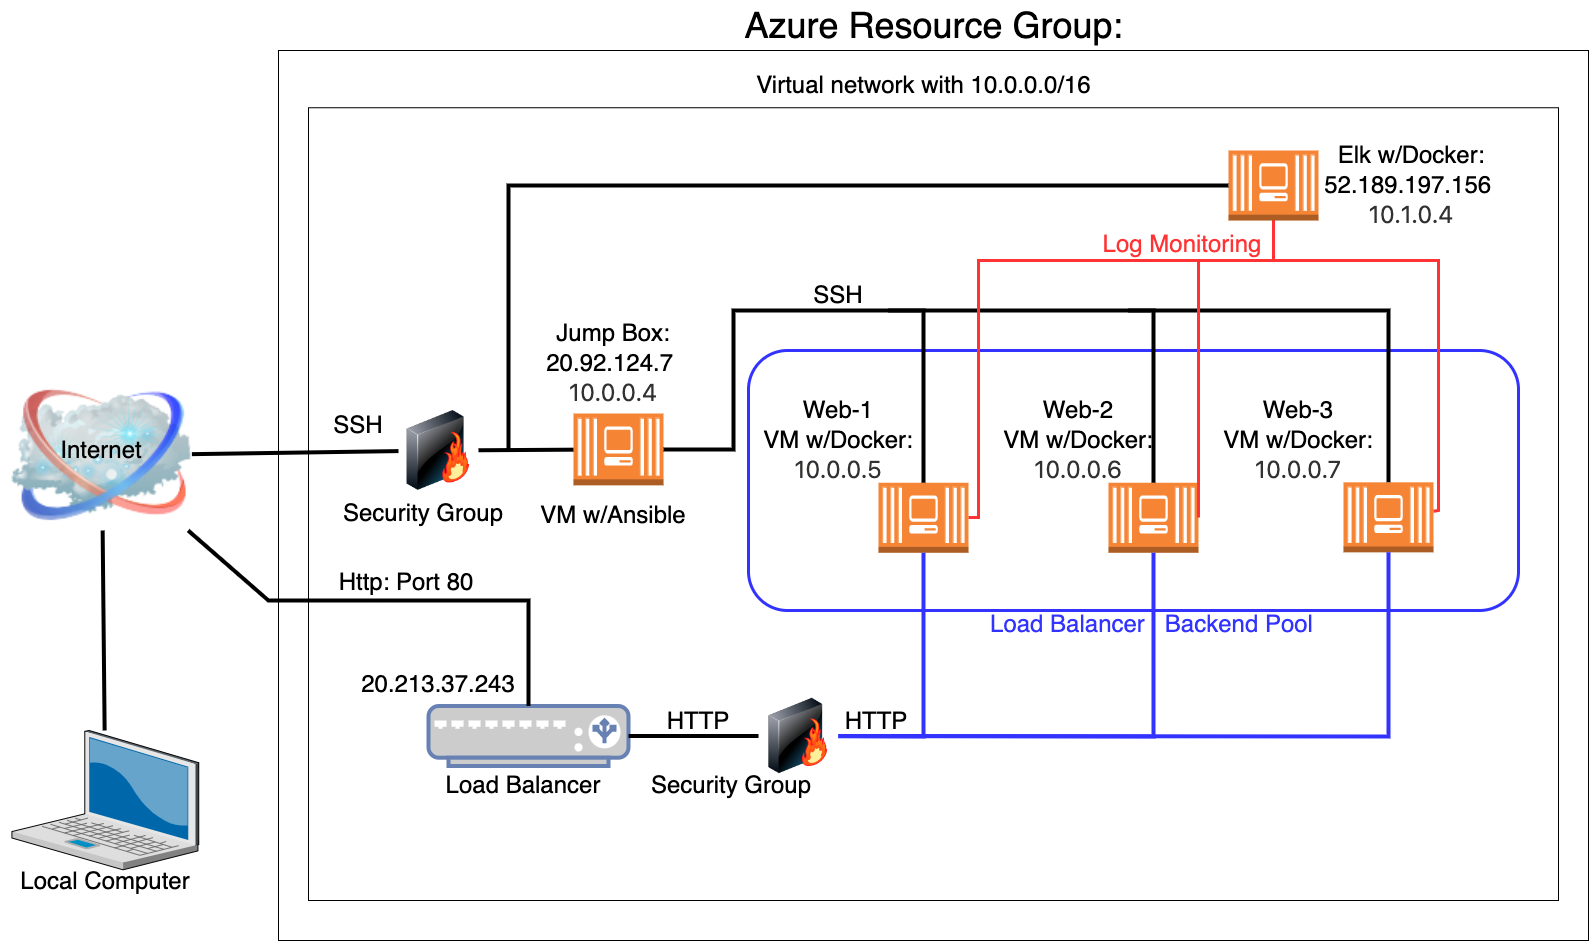

The diagram above was exported from draw.io. Its source (the exported page's mxGraphModel, read from the mxfile embedded in the PNG):
<mxGraphModel dx="1892" dy="2282" grid="1" gridSize="10" guides="1" tooltips="1" connect="1" arrows="1" fold="1" page="1" pageScale="1" pageWidth="1700" pageHeight="1100" math="0" shadow="0">
  <root>
    <mxCell id="0" />
    <mxCell id="1" parent="0" />
    <mxCell id="wapSkn8wXjVzQblwUIPa-6" value="" style="rounded=0;whiteSpace=wrap;html=1;fontSize=18;" vertex="1" parent="1">
      <mxGeometry x="330" y="-950" width="1310" height="890" as="geometry" />
    </mxCell>
    <mxCell id="wapSkn8wXjVzQblwUIPa-69" value="" style="rounded=0;whiteSpace=wrap;html=1;fontSize=18;" vertex="1" parent="1">
      <mxGeometry x="360" y="-892.75" width="1250" height="792.75" as="geometry" />
    </mxCell>
    <mxCell id="wapSkn8wXjVzQblwUIPa-4" value="" style="image;html=1;image=img/lib/clip_art/networking/Cloud_128x128.png" vertex="1" parent="1">
      <mxGeometry x="63.41" y="-620" width="180" height="150" as="geometry" />
    </mxCell>
    <mxCell id="rCliBvBya50xrlBwgI2b-4" value="&lt;font style=&quot;font-size: 24px;&quot;&gt;Internet&lt;/font&gt;" style="text;html=1;strokeColor=none;fillColor=none;align=center;verticalAlign=middle;whiteSpace=wrap;rounded=0;" parent="1" vertex="1">
      <mxGeometry x="123.41000000000001" y="-565.0000000000001" width="60" height="30" as="geometry" />
    </mxCell>
    <mxCell id="rCliBvBya50xrlBwgI2b-8" value="&lt;font style=&quot;font-size: 36px;&quot;&gt;Azure Resource Group:&lt;/font&gt;" style="text;html=1;strokeColor=none;fillColor=none;align=center;verticalAlign=middle;whiteSpace=wrap;rounded=0;" parent="1" vertex="1">
      <mxGeometry x="752.5" y="-1000" width="465" height="50" as="geometry" />
    </mxCell>
    <mxCell id="rCliBvBya50xrlBwgI2b-11" value="&lt;font style=&quot;font-size: 24px;&quot;&gt;Virtual network with 10.0.0.0/16&lt;/font&gt;" style="text;html=1;strokeColor=none;fillColor=none;align=center;verticalAlign=middle;whiteSpace=wrap;rounded=0;" parent="1" vertex="1">
      <mxGeometry x="742.5" y="-940" width="465" height="50" as="geometry" />
    </mxCell>
    <mxCell id="rCliBvBya50xrlBwgI2b-14" value="" style="image;html=1;image=img/lib/clip_art/networking/Firewall-page1_128x128.png;fontSize=24;" parent="1" vertex="1">
      <mxGeometry x="450" y="-590" width="80" height="80" as="geometry" />
    </mxCell>
    <mxCell id="rCliBvBya50xrlBwgI2b-20" value="&lt;font style=&quot;font-size: 24px;&quot;&gt;Load Balancer&lt;/font&gt;" style="text;html=1;strokeColor=none;fillColor=none;align=center;verticalAlign=middle;whiteSpace=wrap;rounded=0;fontSize=24;" parent="1" vertex="1">
      <mxGeometry x="470" y="-230" width="210" height="30" as="geometry" />
    </mxCell>
    <mxCell id="rCliBvBya50xrlBwgI2b-22" value="&lt;font style=&quot;font-size: 24px;&quot;&gt;Security Group&lt;/font&gt;" style="text;html=1;strokeColor=none;fillColor=none;align=center;verticalAlign=middle;whiteSpace=wrap;rounded=0;fontSize=18;" parent="1" vertex="1">
      <mxGeometry x="390" y="-525" width="170" height="76.82" as="geometry" />
    </mxCell>
    <mxCell id="rCliBvBya50xrlBwgI2b-24" value="&lt;font style=&quot;font-size: 24px;&quot;&gt;Http: Port 80&lt;/font&gt;" style="text;html=1;strokeColor=none;fillColor=none;align=center;verticalAlign=middle;whiteSpace=wrap;rounded=0;fontSize=18;" parent="1" vertex="1">
      <mxGeometry x="372.5" y="-433.18" width="170" height="30" as="geometry" />
    </mxCell>
    <mxCell id="rCliBvBya50xrlBwgI2b-28" value="&lt;font style=&quot;font-size: 24px;&quot;&gt;20.213.37.243&lt;/font&gt;" style="text;html=1;strokeColor=none;fillColor=none;align=center;verticalAlign=middle;whiteSpace=wrap;rounded=0;fontSize=24;" parent="1" vertex="1">
      <mxGeometry x="405" y="-327" width="170" height="22.5" as="geometry" />
    </mxCell>
    <mxCell id="rCliBvBya50xrlBwgI2b-41" value="&lt;font style=&quot;font-size: 18px;&quot;&gt;&lt;br&gt;&lt;/font&gt;" style="text;html=1;strokeColor=none;fillColor=none;align=center;verticalAlign=middle;whiteSpace=wrap;rounded=0;fontSize=24;" parent="1" vertex="1">
      <mxGeometry x="590" y="-770" width="150" height="22.5" as="geometry" />
    </mxCell>
    <mxCell id="rCliBvBya50xrlBwgI2b-45" value="&lt;font style=&quot;&quot;&gt;&lt;font style=&quot;font-size: 24px;&quot;&gt;Jump Box:&lt;br&gt;20.92.124.7&amp;nbsp;&lt;span style=&quot;color: rgb(50, 49, 48); font-family: az_ea_font, &amp;quot;Segoe UI&amp;quot;, az_font, system-ui, -apple-system, &amp;quot;system-ui&amp;quot;, Roboto, Oxygen, Ubuntu, Cantarell, &amp;quot;Open Sans&amp;quot;, &amp;quot;Helvetica Neue&amp;quot;, sans-serif; text-align: start; background-color: rgb(255, 255, 255);&quot;&gt;&lt;br&gt;&lt;/span&gt;&lt;span style=&quot;color: rgb(50, 49, 48); font-family: az_ea_font, &amp;quot;Segoe UI&amp;quot;, az_font, system-ui, -apple-system, &amp;quot;system-ui&amp;quot;, Roboto, Oxygen, Ubuntu, Cantarell, &amp;quot;Open Sans&amp;quot;, &amp;quot;Helvetica Neue&amp;quot;, sans-serif; text-align: start; background-color: rgb(255, 255, 255);&quot;&gt;10.0.0.4&lt;/span&gt;&lt;/font&gt;&lt;br&gt;&lt;/font&gt;" style="text;html=1;strokeColor=none;fillColor=none;align=center;verticalAlign=middle;whiteSpace=wrap;rounded=0;fontSize=24;" parent="1" vertex="1">
      <mxGeometry x="545" y="-687" width="240" height="100" as="geometry" />
    </mxCell>
    <mxCell id="rCliBvBya50xrlBwgI2b-48" value="&lt;font style=&quot;font-size: 24px;&quot;&gt;SSH&lt;/font&gt;" style="text;html=1;strokeColor=none;fillColor=none;align=center;verticalAlign=middle;whiteSpace=wrap;rounded=0;fontSize=18;" parent="1" vertex="1">
      <mxGeometry x="350" y="-590" width="120" height="30" as="geometry" />
    </mxCell>
    <mxCell id="rCliBvBya50xrlBwgI2b-52" value="&lt;font style=&quot;font-size: 24px;&quot;&gt;SSH&lt;/font&gt;" style="text;html=1;strokeColor=none;fillColor=none;align=center;verticalAlign=middle;whiteSpace=wrap;rounded=0;fontSize=18;" parent="1" vertex="1">
      <mxGeometry x="830" y="-720" width="120" height="30" as="geometry" />
    </mxCell>
    <mxCell id="wapSkn8wXjVzQblwUIPa-2" value="" style="outlineConnect=0;dashed=0;verticalLabelPosition=bottom;verticalAlign=top;align=center;html=1;shape=mxgraph.aws3.ec2_compute_container_3;fillColor=#F58534;gradientColor=none;fontSize=18;" vertex="1" parent="1">
      <mxGeometry x="625" y="-587" width="90" height="71.82" as="geometry" />
    </mxCell>
    <mxCell id="wapSkn8wXjVzQblwUIPa-3" value="" style="verticalLabelPosition=bottom;sketch=0;aspect=fixed;html=1;verticalAlign=top;strokeColor=none;align=center;outlineConnect=0;shape=mxgraph.citrix.laptop_2;" vertex="1" parent="1">
      <mxGeometry x="63.40999999999997" y="-269.99999999999994" width="186.83" height="139.32" as="geometry" />
    </mxCell>
    <mxCell id="wapSkn8wXjVzQblwUIPa-15" value="&lt;font style=&quot;font-size: 24px;&quot;&gt;VM w/Ansible&lt;/font&gt;" style="text;html=1;strokeColor=none;fillColor=none;align=center;verticalAlign=middle;whiteSpace=wrap;rounded=0;fontSize=18;" vertex="1" parent="1">
      <mxGeometry x="575" y="-500" width="180" height="30" as="geometry" />
    </mxCell>
    <mxCell id="wapSkn8wXjVzQblwUIPa-18" value="&lt;font style=&quot;font-size: 24px;&quot;&gt;Local Computer&lt;/font&gt;" style="text;html=1;strokeColor=none;fillColor=none;align=center;verticalAlign=middle;whiteSpace=wrap;rounded=0;fontSize=24;" vertex="1" parent="1">
      <mxGeometry x="51.949999999999996" y="-130.68" width="209.76" height="22.5" as="geometry" />
    </mxCell>
    <mxCell id="wapSkn8wXjVzQblwUIPa-25" value="" style="endArrow=none;html=1;rounded=0;fontSize=24;strokeWidth=4;" edge="1" parent="1" source="rCliBvBya50xrlBwgI2b-14" target="wapSkn8wXjVzQblwUIPa-4">
      <mxGeometry width="50" height="50" relative="1" as="geometry">
        <mxPoint x="900" y="-300" as="sourcePoint" />
        <mxPoint x="950" y="-350" as="targetPoint" />
      </mxGeometry>
    </mxCell>
    <mxCell id="wapSkn8wXjVzQblwUIPa-37" value="" style="fontColor=#0066CC;verticalAlign=top;verticalLabelPosition=bottom;labelPosition=center;align=center;html=1;outlineConnect=0;fillColor=#CCCCCC;strokeColor=#6881B3;gradientColor=none;gradientDirection=north;strokeWidth=2;shape=mxgraph.networks.load_balancer;fontSize=24;" vertex="1" parent="1">
      <mxGeometry x="480" y="-294.5" width="200" height="60" as="geometry" />
    </mxCell>
    <mxCell id="wapSkn8wXjVzQblwUIPa-41" value="" style="endArrow=none;html=1;rounded=0;fontSize=24;strokeWidth=4;" edge="1" parent="1" source="wapSkn8wXjVzQblwUIPa-4" target="wapSkn8wXjVzQblwUIPa-37">
      <mxGeometry width="50" height="50" relative="1" as="geometry">
        <mxPoint x="250" y="-440" as="sourcePoint" />
        <mxPoint x="300" y="-490" as="targetPoint" />
        <Array as="points">
          <mxPoint x="320" y="-400" />
          <mxPoint x="580" y="-400" />
        </Array>
      </mxGeometry>
    </mxCell>
    <mxCell id="wapSkn8wXjVzQblwUIPa-47" value="" style="image;html=1;image=img/lib/clip_art/networking/Firewall-page1_128x128.png;fontSize=24;" vertex="1" parent="1">
      <mxGeometry x="810" y="-302.25" width="80" height="75.5" as="geometry" />
    </mxCell>
    <mxCell id="wapSkn8wXjVzQblwUIPa-57" value="&lt;font style=&quot;font-size: 24px;&quot;&gt;Security Group&lt;/font&gt;" style="text;html=1;strokeColor=none;fillColor=none;align=center;verticalAlign=middle;whiteSpace=wrap;rounded=0;fontSize=18;" vertex="1" parent="1">
      <mxGeometry x="697.5" y="-253.41" width="170" height="76.82" as="geometry" />
    </mxCell>
    <mxCell id="wapSkn8wXjVzQblwUIPa-58" value="" style="endArrow=none;html=1;rounded=0;fontSize=24;strokeWidth=4;" edge="1" parent="1" source="wapSkn8wXjVzQblwUIPa-47" target="wapSkn8wXjVzQblwUIPa-37">
      <mxGeometry width="50" height="50" relative="1" as="geometry">
        <mxPoint x="834.76" y="-352.75459524717246" as="sourcePoint" />
        <mxPoint x="680" y="-264" as="targetPoint" />
      </mxGeometry>
    </mxCell>
    <mxCell id="wapSkn8wXjVzQblwUIPa-28" value="" style="group;strokeWidth=4;" vertex="1" connectable="0" parent="1">
      <mxGeometry x="820" y="-620" width="760" height="274.5" as="geometry" />
    </mxCell>
    <mxCell id="wapSkn8wXjVzQblwUIPa-49" value="" style="rounded=1;whiteSpace=wrap;html=1;fontSize=24;strokeColor=#3333FF;strokeWidth=3;" vertex="1" parent="wapSkn8wXjVzQblwUIPa-28">
      <mxGeometry x="-20" y="-30" width="770" height="260" as="geometry" />
    </mxCell>
    <mxCell id="rCliBvBya50xrlBwgI2b-46" value="&lt;font color=&quot;#3333ff&quot; style=&quot;font-size: 24px;&quot;&gt;Load Balancer&amp;nbsp; &amp;nbsp;Backend Pool&lt;/font&gt;" style="text;html=1;strokeColor=none;fillColor=none;align=center;verticalAlign=middle;whiteSpace=wrap;rounded=0;fontSize=24;" parent="wapSkn8wXjVzQblwUIPa-28" vertex="1">
      <mxGeometry x="175.5" y="232" width="415" height="24.5" as="geometry" />
    </mxCell>
    <mxCell id="wapSkn8wXjVzQblwUIPa-19" value="&lt;font style=&quot;&quot;&gt;&lt;font style=&quot;font-size: 24px;&quot;&gt;Web-1&lt;br&gt;VM w/Docker:&lt;span style=&quot;color: rgb(50, 49, 48); font-family: az_ea_font, &amp;quot;Segoe UI&amp;quot;, az_font, system-ui, -apple-system, &amp;quot;system-ui&amp;quot;, Roboto, Oxygen, Ubuntu, Cantarell, &amp;quot;Open Sans&amp;quot;, &amp;quot;Helvetica Neue&amp;quot;, sans-serif; text-align: start; background-color: rgb(255, 255, 255);&quot;&gt;&lt;br&gt;&lt;/span&gt;&lt;span style=&quot;color: rgb(50, 49, 48); font-family: az_ea_font, &amp;quot;Segoe UI&amp;quot;, az_font, system-ui, -apple-system, &amp;quot;system-ui&amp;quot;, Roboto, Oxygen, Ubuntu, Cantarell, &amp;quot;Open Sans&amp;quot;, &amp;quot;Helvetica Neue&amp;quot;, sans-serif; text-align: start; background-color: rgb(255, 255, 255);&quot;&gt;10.0.0.5&lt;/span&gt;&lt;/font&gt;&lt;br&gt;&lt;/font&gt;" style="text;html=1;strokeColor=none;fillColor=none;align=center;verticalAlign=middle;whiteSpace=wrap;rounded=0;fontSize=24;" vertex="1" parent="wapSkn8wXjVzQblwUIPa-28">
      <mxGeometry x="-50" y="10" width="240" height="100" as="geometry" />
    </mxCell>
    <mxCell id="wapSkn8wXjVzQblwUIPa-20" value="" style="outlineConnect=0;dashed=0;verticalLabelPosition=bottom;verticalAlign=top;align=center;html=1;shape=mxgraph.aws3.ec2_compute_container_3;fillColor=#F58534;gradientColor=none;fontSize=18;" vertex="1" parent="wapSkn8wXjVzQblwUIPa-28">
      <mxGeometry x="110" y="102.24999999999994" width="90" height="70" as="geometry" />
    </mxCell>
    <mxCell id="wapSkn8wXjVzQblwUIPa-67" value="&lt;font style=&quot;&quot;&gt;&lt;font style=&quot;font-size: 24px;&quot;&gt;Web-2&lt;br&gt;VM w/Docker:&lt;span style=&quot;color: rgb(50, 49, 48); font-family: az_ea_font, &amp;quot;Segoe UI&amp;quot;, az_font, system-ui, -apple-system, &amp;quot;system-ui&amp;quot;, Roboto, Oxygen, Ubuntu, Cantarell, &amp;quot;Open Sans&amp;quot;, &amp;quot;Helvetica Neue&amp;quot;, sans-serif; text-align: start; background-color: rgb(255, 255, 255);&quot;&gt;&lt;br&gt;&lt;/span&gt;&lt;span style=&quot;color: rgb(50, 49, 48); font-family: az_ea_font, &amp;quot;Segoe UI&amp;quot;, az_font, system-ui, -apple-system, &amp;quot;system-ui&amp;quot;, Roboto, Oxygen, Ubuntu, Cantarell, &amp;quot;Open Sans&amp;quot;, &amp;quot;Helvetica Neue&amp;quot;, sans-serif; text-align: start; background-color: rgb(255, 255, 255);&quot;&gt;10.0.0.6&lt;/span&gt;&lt;/font&gt;&lt;br&gt;&lt;/font&gt;" style="text;html=1;strokeColor=none;fillColor=none;align=center;verticalAlign=middle;whiteSpace=wrap;rounded=0;fontSize=24;" vertex="1" parent="wapSkn8wXjVzQblwUIPa-28">
      <mxGeometry x="190" y="10.00000000000005" width="240" height="100" as="geometry" />
    </mxCell>
    <mxCell id="wapSkn8wXjVzQblwUIPa-68" value="&lt;font style=&quot;&quot;&gt;&lt;font style=&quot;font-size: 24px;&quot;&gt;Web-3&lt;br&gt;VM w/Docker:&lt;span style=&quot;color: rgb(50, 49, 48); font-family: az_ea_font, &amp;quot;Segoe UI&amp;quot;, az_font, system-ui, -apple-system, &amp;quot;system-ui&amp;quot;, Roboto, Oxygen, Ubuntu, Cantarell, &amp;quot;Open Sans&amp;quot;, &amp;quot;Helvetica Neue&amp;quot;, sans-serif; text-align: start; background-color: rgb(255, 255, 255);&quot;&gt;&lt;br&gt;&lt;/span&gt;&lt;span style=&quot;color: rgb(50, 49, 48); font-family: az_ea_font, &amp;quot;Segoe UI&amp;quot;, az_font, system-ui, -apple-system, &amp;quot;system-ui&amp;quot;, Roboto, Oxygen, Ubuntu, Cantarell, &amp;quot;Open Sans&amp;quot;, &amp;quot;Helvetica Neue&amp;quot;, sans-serif; text-align: start; background-color: rgb(255, 255, 255);&quot;&gt;10.0.0.7&lt;/span&gt;&lt;/font&gt;&lt;br&gt;&lt;/font&gt;" style="text;html=1;strokeColor=none;fillColor=none;align=center;verticalAlign=middle;whiteSpace=wrap;rounded=0;fontSize=24;" vertex="1" parent="wapSkn8wXjVzQblwUIPa-28">
      <mxGeometry x="410" y="10.00000000000005" width="240" height="100" as="geometry" />
    </mxCell>
    <mxCell id="wapSkn8wXjVzQblwUIPa-31" value="" style="outlineConnect=0;dashed=0;verticalLabelPosition=bottom;verticalAlign=top;align=center;html=1;shape=mxgraph.aws3.ec2_compute_container_3;fillColor=#F58534;gradientColor=none;fontSize=18;" vertex="1" parent="wapSkn8wXjVzQblwUIPa-28">
      <mxGeometry x="340" y="102.25" width="90" height="70" as="geometry" />
    </mxCell>
    <mxCell id="wapSkn8wXjVzQblwUIPa-35" value="" style="outlineConnect=0;dashed=0;verticalLabelPosition=bottom;verticalAlign=top;align=center;html=1;shape=mxgraph.aws3.ec2_compute_container_3;fillColor=#F58534;gradientColor=none;fontSize=18;" vertex="1" parent="1">
      <mxGeometry x="1395" y="-518.1800000000001" width="90" height="70" as="geometry" />
    </mxCell>
    <mxCell id="wapSkn8wXjVzQblwUIPa-60" value="" style="endArrow=none;html=1;rounded=0;fontSize=24;strokeWidth=4;strokeColor=#3333FF;" edge="1" parent="1" source="wapSkn8wXjVzQblwUIPa-20" target="wapSkn8wXjVzQblwUIPa-47">
      <mxGeometry width="50" height="50" relative="1" as="geometry">
        <mxPoint x="1104.76" y="-270.00459524717246" as="sourcePoint" />
        <mxPoint x="920" y="-267.0696606938619" as="targetPoint" />
        <Array as="points">
          <mxPoint x="975" y="-264" />
        </Array>
      </mxGeometry>
    </mxCell>
    <mxCell id="wapSkn8wXjVzQblwUIPa-64" value="" style="endArrow=none;html=1;rounded=0;fontSize=24;strokeWidth=4;strokeColor=#3333FF;" edge="1" parent="1" source="wapSkn8wXjVzQblwUIPa-31" target="wapSkn8wXjVzQblwUIPa-47">
      <mxGeometry width="50" height="50" relative="1" as="geometry">
        <mxPoint x="1043.75" y="-447.9700000000001" as="sourcePoint" />
        <mxPoint x="926.25" y="-264.1630158730159" as="targetPoint" />
        <Array as="points">
          <mxPoint x="1205" y="-264" />
        </Array>
      </mxGeometry>
    </mxCell>
    <mxCell id="wapSkn8wXjVzQblwUIPa-65" value="" style="endArrow=none;html=1;rounded=0;fontSize=24;strokeWidth=4;strokeColor=#3333FF;" edge="1" parent="1" source="wapSkn8wXjVzQblwUIPa-35" target="wapSkn8wXjVzQblwUIPa-47">
      <mxGeometry width="50" height="50" relative="1" as="geometry">
        <mxPoint x="1440" y="-450.18000000000006" as="sourcePoint" />
        <mxPoint x="910" y="-264" as="targetPoint" />
        <Array as="points">
          <mxPoint x="1440" y="-264" />
        </Array>
      </mxGeometry>
    </mxCell>
    <mxCell id="wapSkn8wXjVzQblwUIPa-70" value="&lt;font style=&quot;font-size: 24px;&quot;&gt;HTTP&lt;/font&gt;" style="text;html=1;strokeColor=none;fillColor=none;align=center;verticalAlign=middle;whiteSpace=wrap;rounded=0;fontSize=18;" vertex="1" parent="1">
      <mxGeometry x="690" y="-294.5" width="120" height="30" as="geometry" />
    </mxCell>
    <mxCell id="wapSkn8wXjVzQblwUIPa-71" value="" style="endArrow=none;html=1;rounded=0;fontSize=24;strokeWidth=4;" edge="1" parent="1" source="wapSkn8wXjVzQblwUIPa-20" target="wapSkn8wXjVzQblwUIPa-2">
      <mxGeometry width="50" height="50" relative="1" as="geometry">
        <mxPoint x="785" y="-744.1800000000001" as="sourcePoint" />
        <mxPoint x="740" y="-560.2647058823529" as="targetPoint" />
        <Array as="points">
          <mxPoint x="975" y="-690" />
          <mxPoint x="785" y="-690" />
          <mxPoint x="785" y="-551" />
        </Array>
      </mxGeometry>
    </mxCell>
    <mxCell id="wapSkn8wXjVzQblwUIPa-73" value="" style="endArrow=none;html=1;rounded=0;fontSize=24;strokeWidth=4;" edge="1" parent="1" source="wapSkn8wXjVzQblwUIPa-31">
      <mxGeometry width="50" height="50" relative="1" as="geometry">
        <mxPoint x="985" y="-874" as="sourcePoint" />
        <mxPoint x="940" y="-690.0847058823529" as="targetPoint" />
        <Array as="points">
          <mxPoint x="1205" y="-690" />
        </Array>
      </mxGeometry>
    </mxCell>
    <mxCell id="wapSkn8wXjVzQblwUIPa-74" value="" style="endArrow=none;html=1;rounded=0;fontSize=24;strokeWidth=4;" edge="1" parent="1" source="wapSkn8wXjVzQblwUIPa-35">
      <mxGeometry width="50" height="50" relative="1" as="geometry">
        <mxPoint x="1445" y="-520" as="sourcePoint" />
        <mxPoint x="1180" y="-690" as="targetPoint" />
        <Array as="points">
          <mxPoint x="1440" y="-690" />
        </Array>
      </mxGeometry>
    </mxCell>
    <mxCell id="wapSkn8wXjVzQblwUIPa-75" value="" style="outlineConnect=0;dashed=0;verticalLabelPosition=bottom;verticalAlign=top;align=center;html=1;shape=mxgraph.aws3.ec2_compute_container_3;fillColor=#F58534;gradientColor=none;fontSize=18;" vertex="1" parent="1">
      <mxGeometry x="1280" y="-850" width="90" height="70" as="geometry" />
    </mxCell>
    <mxCell id="wapSkn8wXjVzQblwUIPa-76" value="" style="endArrow=none;html=1;rounded=0;fontSize=24;strokeWidth=4;" edge="1" parent="1" source="wapSkn8wXjVzQblwUIPa-75">
      <mxGeometry width="50" height="50" relative="1" as="geometry">
        <mxPoint x="940" y="-677.75" as="sourcePoint" />
        <mxPoint x="560" y="-550" as="targetPoint" />
        <Array as="points">
          <mxPoint x="560" y="-815" />
        </Array>
      </mxGeometry>
    </mxCell>
    <mxCell id="wapSkn8wXjVzQblwUIPa-78" value="" style="endArrow=none;html=1;rounded=0;fontSize=24;strokeWidth=3;strokeColor=#FF3333;" edge="1" parent="1" source="wapSkn8wXjVzQblwUIPa-75" target="wapSkn8wXjVzQblwUIPa-20">
      <mxGeometry width="50" height="50" relative="1" as="geometry">
        <mxPoint x="1700" y="-778" as="sourcePoint" />
        <mxPoint x="1010" y="-550" as="targetPoint" />
        <Array as="points">
          <mxPoint x="1325" y="-740" />
          <mxPoint x="1030" y="-740" />
          <mxPoint x="1030" y="-483" />
        </Array>
      </mxGeometry>
    </mxCell>
    <mxCell id="wapSkn8wXjVzQblwUIPa-79" value="" style="endArrow=none;html=1;rounded=0;fontSize=24;strokeWidth=3;strokeColor=#FF3333;" edge="1" parent="1" source="wapSkn8wXjVzQblwUIPa-75" target="wapSkn8wXjVzQblwUIPa-31">
      <mxGeometry width="50" height="50" relative="1" as="geometry">
        <mxPoint x="1625" y="-780" as="sourcePoint" />
        <mxPoint x="1240" y="-482.9545454545455" as="targetPoint" />
        <Array as="points">
          <mxPoint x="1325" y="-740" />
          <mxPoint x="1250" y="-740" />
          <mxPoint x="1250" y="-483" />
        </Array>
      </mxGeometry>
    </mxCell>
    <mxCell id="wapSkn8wXjVzQblwUIPa-80" value="" style="endArrow=none;html=1;rounded=0;fontSize=24;strokeWidth=3;strokeColor=#FF3333;" edge="1" parent="1" source="wapSkn8wXjVzQblwUIPa-75" target="wapSkn8wXjVzQblwUIPa-35">
      <mxGeometry width="50" height="50" relative="1" as="geometry">
        <mxPoint x="1655" y="-770" as="sourcePoint" />
        <mxPoint x="1500" y="-473" as="targetPoint" />
        <Array as="points">
          <mxPoint x="1325" y="-740" />
          <mxPoint x="1490" y="-740" />
          <mxPoint x="1490" y="-490" />
        </Array>
      </mxGeometry>
    </mxCell>
    <mxCell id="wapSkn8wXjVzQblwUIPa-81" value="&lt;font style=&quot;&quot;&gt;&lt;font style=&quot;font-size: 24px;&quot;&gt;Elk w/Docker:&lt;br&gt;52.189.197.156&amp;nbsp;&lt;span style=&quot;color: rgb(50, 49, 48); font-family: az_ea_font, &amp;quot;Segoe UI&amp;quot;, az_font, system-ui, -apple-system, &amp;quot;system-ui&amp;quot;, Roboto, Oxygen, Ubuntu, Cantarell, &amp;quot;Open Sans&amp;quot;, &amp;quot;Helvetica Neue&amp;quot;, sans-serif; text-align: start; background-color: rgb(255, 255, 255);&quot;&gt;&lt;br&gt;&lt;/span&gt;&lt;span style=&quot;color: rgb(50, 49, 48); font-family: az_ea_font, &amp;quot;Segoe UI&amp;quot;, az_font, system-ui, -apple-system, &amp;quot;system-ui&amp;quot;, Roboto, Oxygen, Ubuntu, Cantarell, &amp;quot;Open Sans&amp;quot;, &amp;quot;Helvetica Neue&amp;quot;, sans-serif; text-align: start; background-color: rgb(255, 255, 255);&quot;&gt;10.1.0.4&lt;/span&gt;&lt;/font&gt;&lt;br&gt;&lt;/font&gt;" style="text;html=1;strokeColor=none;fillColor=none;align=center;verticalAlign=middle;whiteSpace=wrap;rounded=0;fontSize=24;" vertex="1" parent="1">
      <mxGeometry x="1343" y="-865" width="240" height="100" as="geometry" />
    </mxCell>
    <mxCell id="wapSkn8wXjVzQblwUIPa-83" value="&lt;font style=&quot;font-size: 24px;&quot;&gt;HTTP&lt;/font&gt;" style="text;html=1;strokeColor=none;fillColor=none;align=center;verticalAlign=middle;whiteSpace=wrap;rounded=0;fontSize=18;" vertex="1" parent="1">
      <mxGeometry x="867.5" y="-294.5" width="120" height="30" as="geometry" />
    </mxCell>
    <mxCell id="wapSkn8wXjVzQblwUIPa-84" value="" style="endArrow=none;html=1;rounded=0;fontSize=24;strokeWidth=4;" edge="1" parent="1" source="wapSkn8wXjVzQblwUIPa-4" target="wapSkn8wXjVzQblwUIPa-3">
      <mxGeometry width="50" height="50" relative="1" as="geometry">
        <mxPoint x="339.7600000000002" y="-345.50349830179505" as="sourcePoint" />
        <mxPoint x="170" y="-280" as="targetPoint" />
      </mxGeometry>
    </mxCell>
    <mxCell id="wapSkn8wXjVzQblwUIPa-86" value="&lt;font color=&quot;#ff3333&quot; style=&quot;font-size: 24px;&quot;&gt;Log Monitoring&lt;/font&gt;" style="text;html=1;strokeColor=none;fillColor=none;align=center;verticalAlign=middle;whiteSpace=wrap;rounded=0;fontSize=18;" vertex="1" parent="1">
      <mxGeometry x="1130" y="-771.5" width="207.5" height="30" as="geometry" />
    </mxCell>
    <mxCell id="wapSkn8wXjVzQblwUIPa-87" value="" style="endArrow=none;html=1;rounded=0;fontSize=24;strokeWidth=4;" edge="1" parent="1" source="wapSkn8wXjVzQblwUIPa-2" target="rCliBvBya50xrlBwgI2b-14">
      <mxGeometry width="50" height="50" relative="1" as="geometry">
        <mxPoint x="460" y="-539.4058052823909" as="sourcePoint" />
        <mxPoint x="253.40999999999985" y="-536.3369381146201" as="targetPoint" />
      </mxGeometry>
    </mxCell>
  </root>
</mxGraphModel>